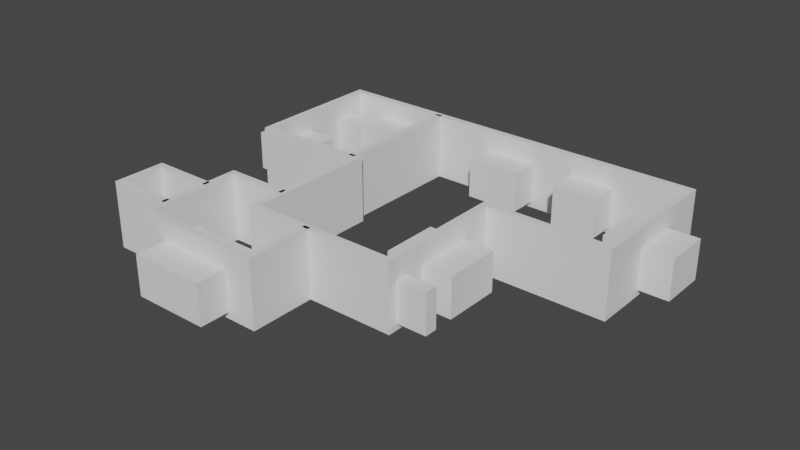 # Source: Two_strokes_to_windows_0.1.blend  (saved by Blender 2.92.15; exported with 4.5.12 LTS)
import bpy
from mathutils import Matrix  # noqa: F401  (used for matrix-valued properties, if any)

bpy.ops.wm.read_factory_settings(use_empty=True)
scene = bpy.context.scene
scene.name = 'Scene'

# ---- collections
col_sketch = bpy.data.collections.new('Sketch'); scene.collection.children.link(col_sketch)

# ---- world
world_world = bpy.data.worlds.new('World'); scene.world = world_world
world_world.use_nodes = True; world_world.node_tree.nodes.clear()
_N = world_world.node_tree.nodes; _L = world_world.node_tree.links
n0 = _N.new('ShaderNodeOutputWorld'); n0.name = 'World Output'; n0.location = (300, 300)
n1 = _N.new('ShaderNodeBackground'); n1.name = 'Background'; n1.location = (10, 300)
n1.inputs[0].default_value = (0.05088, 0.05088, 0.05088, 1.0)
_L.new(n1.outputs[0], n0.inputs[0])
n0.is_active_output = True
world_world.color = (0.05088, 0.05088, 0.05088)
world_world.use_sun_shadow = False
world_world.sun_shadow_jitter_overblur = 0.0

# ---- meshes
me_gamma = bpy.data.meshes.new('Gamma')
me_gamma.from_pydata([(-5.074, -2.95, 0.0), (-6.973, -2.95, 0.0), (-5.074, -1.974, 0.0), (-1.938, 2.022, 0.0), (-7.761, 2.022, 0.0), (-1.938, -0.05161, 0.0), (-3.768, -0.05161, 0.0), (-3.768, -1.974, 0.0), (-6.015, -0.00518, 0.0), (-6.015, -1.974, 0.0), (-6.015, -1.454, 0.0), (-6.973, -1.454, 0.0), (-6.127, 2.022, 0.0), (-6.127, -0.00518, 0.0), (-7.761, -0.00518, 0.0), (-6.973, -1.921, 0.0), (-7.921, -2.614, 0.0), (-7.921, -1.921, 0.0), (-6.973, -2.614, 0.0)], [(0, 1), (3, 4), (8, 9), (10, 11), (12, 13), (16, 17), (1, 11), (0, 2), (3, 5), (5, 6), (6, 7), (7, 9), (8, 14), (4, 14), (15, 17), (18, 16)], [])
me_gamma.use_remesh_fix_poles = True
me_gamma.use_remesh_preserve_attributes = False
me_gamma.use_mirror_vertex_groups = False
me_gamma.update()
me_zeta = bpy.data.meshes.new('Zeta')
me_zeta.from_pydata([(-5.463, -2.95, 0.1), (-6.59, -2.95, 0.1), (-6.659, 2.022, 0.1), (-7.252, 2.022, 0.1), (-4.35, 2.022, 0.1), (-5.165, 2.022, 0.1), (-3.046, 2.022, 0.1), (-3.731, 2.022, 0.1), (-1.938, 0.6743, 0.1), (-1.938, 1.38, 0.1), (-3.768, -1.692, 0.1), (-3.768, -1.886, 0.1), (-3.768, -0.5483, 0.1), (-3.768, -1.4, 0.1), (-7.761, 1.44, 0.1), (-7.761, 1.773, 0.1), (-7.761, 0.2741, 0.1), (-7.761, 0.8237, 0.1)], [(0, 1), (2, 3), (4, 5), (6, 7), (8, 9), (10, 11), (12, 13), (14, 15), (16, 17)], [])
me_zeta.use_remesh_fix_poles = True
me_zeta.use_remesh_preserve_attributes = False
me_zeta.use_mirror_vertex_groups = False
me_zeta.update()

# ---- objects
ob_walls_001 = bpy.data.objects.new('Walls.001', me_gamma)
ob_openings = bpy.data.objects.new('Openings', me_zeta)
ob_walls = bpy.data.objects.new('Walls', None)
ob_openings_001 = bpy.data.objects.new('Openings.001', None)

# ---- transforms, parenting, visibility, modifiers, constraints
ob_walls_001.location = (0.0, 0.0, 0.0)
ob_walls_001.lineart.crease_threshold = 0.0
_m = ob_walls_001.modifiers.new('Screw', 'SCREW')
_m.steps = 1
_m.render_steps = 1
_m.angle = 0.0
_m.screw_offset = 1.0
_m.use_normal_calculate = True
_m.use_smooth_shade = False
_m = ob_walls_001.modifiers.new('Solidify', 'SOLIDIFY')
_m.thickness = 0.1
_m.offset = 0.0
_m.use_even_offset = True
_m = ob_walls_001.modifiers.new('Boolean', 'BOOLEAN')
_m.object = ob_openings
_m.solver = 'FAST'
ob_openings.location = (0.0, 0.0, 0.0)
ob_openings.lineart.crease_threshold = 0.0
_m = ob_openings.modifiers.new('Screw', 'SCREW')
_m.steps = 1
_m.render_steps = 1
_m.angle = 0.0
_m.screw_offset = 0.6
_m.use_smooth_shade = False
_m = ob_openings.modifiers.new('Solidify', 'SOLIDIFY')
_m.thickness = 1.0
_m.offset = 0.0
ob_walls.location = (0.0, 0.0, 0.0)
ob_walls.empty_image_offset = (0.0, 0.0)
ob_walls.color = (0.0, 0.0, 0.0, 1.0)
ob_walls.use_grease_pencil_lights = True
ob_walls.lineart.crease_threshold = 0.0
ob_openings_001.location = (0.0, 0.0, 0.0)
ob_openings_001.empty_image_offset = (0.0, 0.0)
ob_openings_001.color = (0.0, 0.0, 0.0, 1.0)
ob_openings_001.use_grease_pencil_lights = True
ob_openings_001.lineart.crease_threshold = 0.0

# ---- collection membership
scene.collection.objects.link(ob_walls_001)
scene.collection.objects.link(ob_openings)
col_sketch.objects.link(ob_walls)
col_sketch.objects.link(ob_openings_001)

# ---- scene / render settings (as saved in the file)
scene.frame_start = 1; scene.frame_end = 250; scene.frame_set(237)
scene.render.engine = 'BLENDER_EEVEE_NEXT'
scene.cycles.use_denoising = False
scene.cycles.samples = 128
scene.cycles.sampling_pattern = 'TABULATED_SOBOL'
scene.cycles.use_adaptive_sampling = False
scene.cycles.use_light_tree = False
scene.view_settings.view_transform = 'Filmic'
bpy.context.view_layer.update()

# ---- added for rendering (the .blend has no active camera and no usable light): camera, sun
cam_auto = bpy.data.cameras.new('AutoCamera')
cam_auto.lens = 50.0
cam_auto.sensor_width = 36.0
cam_auto.clip_end = 1000.0
ob_auto_camera = bpy.data.objects.new('AutoCamera', cam_auto)
scene.collection.objects.link(ob_auto_camera)
ob_auto_camera.location = (3.59024, -10.5916, 7.25201)
ob_auto_camera.rotation_euler = (1.09748, -7.21219e-08, 0.694738)
scene.camera = ob_auto_camera
light_auto_sun = bpy.data.lights.new('AutoSun', 'SUN')
light_auto_sun.energy = 3.0
light_auto_sun.angle = 0.0523599
ob_auto_sun = bpy.data.objects.new('AutoSun', light_auto_sun)
scene.collection.objects.link(ob_auto_sun)
ob_auto_sun.rotation_euler = (0.872665, 0.174533, 0.523599)
bpy.context.view_layer.update()
